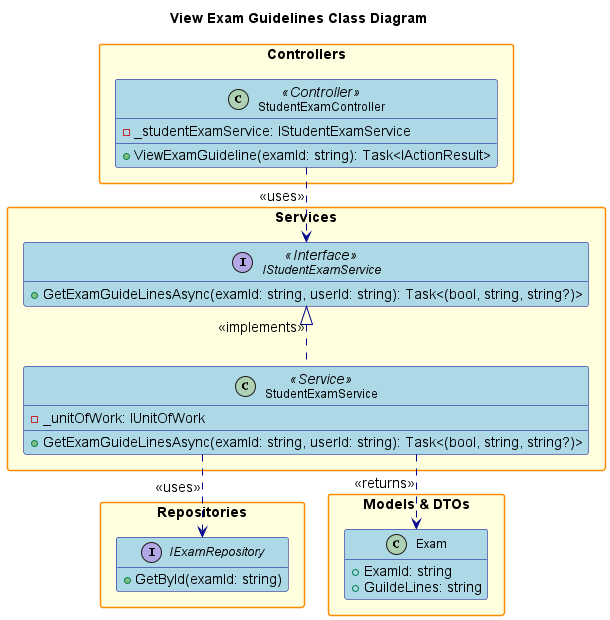

The diagram above was rendered by PlantUML. Its source (embedded in the PNG):
@startuml
' Simplified View Exam Guidelines Class Diagram (theo code mới GetExamGuideLinesAsync)

hide empty members
skinparam packageStyle rectangle
skinparam linetype ortho
skinparam defaultFontSize 14
skinparam defaultFontName Arial
skinparam classFontSize 12
skinparam classFontName Arial
skinparam noteFontSize 11
skinparam noteFontName Arial

skinparam class {
    BackgroundColor LightBlue
    BorderColor DarkBlue
    ArrowColor DarkBlue
    FontSize 12
}

skinparam package {
    BackgroundColor LightYellow
    BorderColor DarkOrange
    FontSize 14
    FontStyle bold
}
skinparam interface {
    BackgroundColor LightGreen
    BorderColor DarkGreen
    FontSize 12
}

skinparam enum {
    BackgroundColor LightCyan
    BorderColor DarkCyan
    FontSize 12
}

title View Exam Guidelines Class Diagram

package "Controllers" {
    class StudentExamController <<Controller>> {
        - _studentExamService: IStudentExamService
        + ViewExamGuideline(examId: string): Task<IActionResult>
    }
}

package "Services" {
    interface IStudentExamService <<Interface>> {
        + GetExamGuideLinesAsync(examId: string, userId: string): Task<(bool, string, string?)>
    }
    class StudentExamService <<Service>> {
        - _unitOfWork: IUnitOfWork
        + GetExamGuideLinesAsync(examId: string, userId: string): Task<(bool, string, string?)>
    }
}

package "Repositories" {
    interface IExamRepository {
        + GetById(examId: string)
    }
}

package "Models & DTOs" {
    class Exam {
        + ExamId: string
        + GuildeLines: string
    }
}

' Relationships
StudentExamController ..> IStudentExamService : <<uses>>
IStudentExamService <|.. StudentExamService : <<implements>>
StudentExamService ..> IExamRepository : <<uses>>
StudentExamService ..> Exam : <<returns>>

@enduml